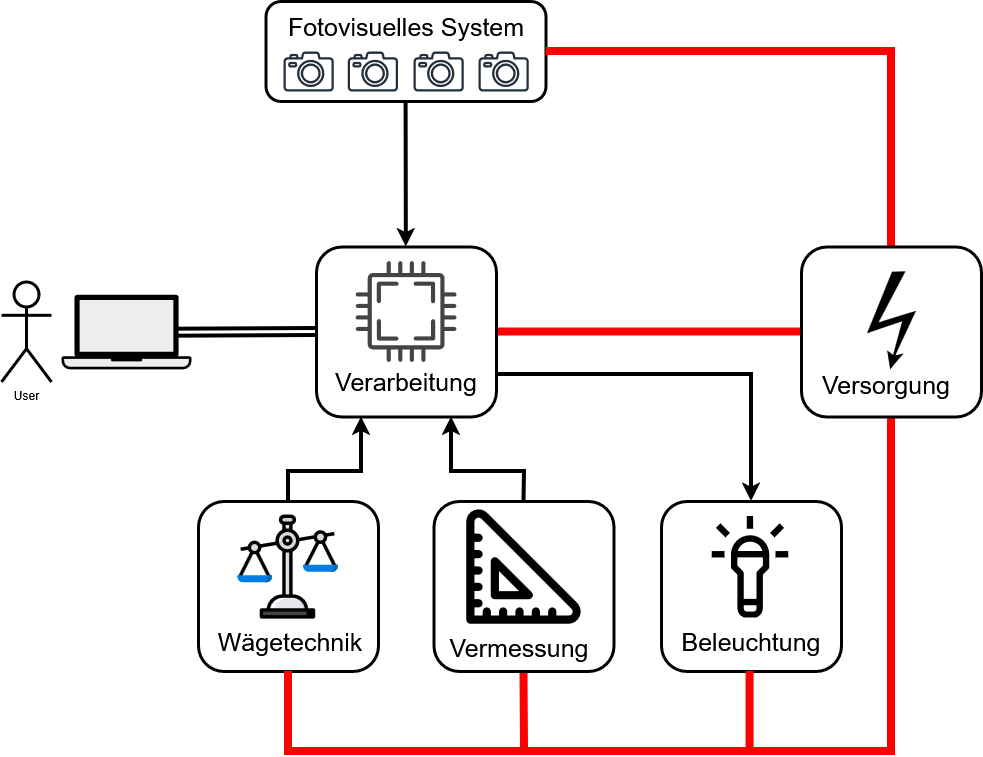

The diagram above was exported from draw.io. Its source (the exported page's mxGraphModel, read from the mxfile embedded in the PNG):
<mxGraphModel dx="2045" dy="1363" grid="1" gridSize="10" guides="1" tooltips="1" connect="1" arrows="1" fold="1" page="1" pageScale="1" pageWidth="850" pageHeight="1100" math="0" shadow="0">
  <root>
    <mxCell id="0" />
    <mxCell id="1" parent="0" />
    <mxCell id="Diq7kovCKgRkcFW8Y1Ey-1" parent="1" style="sketch=0;outlineConnect=0;fontColor=#232F3E;gradientColor=none;fillColor=#232F3D;strokeColor=none;dashed=0;verticalLabelPosition=bottom;verticalAlign=top;align=center;html=1;fontSize=12;fontStyle=0;aspect=fixed;pointerEvents=1;shape=mxgraph.aws4.camera2;" value="" vertex="1">
      <mxGeometry height="40" width="50.32" x="302" y="130" as="geometry" />
    </mxCell>
    <mxCell id="Diq7kovCKgRkcFW8Y1Ey-2" parent="1" style="sketch=0;outlineConnect=0;fontColor=#232F3E;gradientColor=none;fillColor=#232F3D;strokeColor=none;dashed=0;verticalLabelPosition=bottom;verticalAlign=top;align=center;html=1;fontSize=12;fontStyle=0;aspect=fixed;pointerEvents=1;shape=mxgraph.aws4.camera2;" value="" vertex="1">
      <mxGeometry height="40" width="50.32" x="366.34" y="130" as="geometry" />
    </mxCell>
    <mxCell id="Diq7kovCKgRkcFW8Y1Ey-3" parent="1" style="sketch=0;outlineConnect=0;fontColor=#232F3E;gradientColor=none;fillColor=#232F3D;strokeColor=none;dashed=0;verticalLabelPosition=bottom;verticalAlign=top;align=center;html=1;fontSize=12;fontStyle=0;aspect=fixed;pointerEvents=1;shape=mxgraph.aws4.camera2;" value="" vertex="1">
      <mxGeometry height="40" width="50.32" x="432" y="130" as="geometry" />
    </mxCell>
    <mxCell id="Diq7kovCKgRkcFW8Y1Ey-4" parent="1" style="sketch=0;outlineConnect=0;fontColor=#232F3E;gradientColor=none;fillColor=#232F3D;strokeColor=none;dashed=0;verticalLabelPosition=bottom;verticalAlign=top;align=center;html=1;fontSize=12;fontStyle=0;aspect=fixed;pointerEvents=1;shape=mxgraph.aws4.camera2;" value="" vertex="1">
      <mxGeometry height="40" width="50.32" x="497" y="130" as="geometry" />
    </mxCell>
    <mxCell id="Diq7kovCKgRkcFW8Y1Ey-6" parent="1" style="sketch=0;pointerEvents=1;shadow=0;dashed=0;html=1;strokeColor=none;fillColor=#434445;aspect=fixed;labelPosition=center;verticalLabelPosition=bottom;verticalAlign=top;align=center;outlineConnect=0;shape=mxgraph.vvd.cpu;" value="" vertex="1">
      <mxGeometry height="101" width="101" x="374" y="339.5" as="geometry" />
    </mxCell>
    <mxCell id="Diq7kovCKgRkcFW8Y1Ey-7" parent="1" style="shape=mxgraph.signs.safety.high_voltage_1;html=1;pointerEvents=1;fillColor=#000000;strokeColor=none;verticalLabelPosition=bottom;verticalAlign=top;align=center;" value="" vertex="1">
      <mxGeometry height="98" width="49" x="885.5" y="349.77" as="geometry" />
    </mxCell>
    <mxCell id="Diq7kovCKgRkcFW8Y1Ey-10" parent="1" style="shape=mxgraph.networks2.icon;aspect=fixed;fillColor=#EDEDED;strokeColor=#000000;gradientColor=#5B6163;network2IconShadow=1;network2bgFillColor=none;labelPosition=center;verticalLabelPosition=bottom;align=center;verticalAlign=top;network2Icon=mxgraph.networks2.laptop;network2IconW=1;network2IconH=0.5734;" value="" vertex="1">
      <mxGeometry height="74.54" width="130" x="80" y="373.2299999999999" as="geometry" />
    </mxCell>
    <mxCell id="Diq7kovCKgRkcFW8Y1Ey-11" parent="1" style="shape=umlActor;verticalLabelPosition=bottom;verticalAlign=top;html=1;outlineConnect=0;strokeWidth=3;" value="&lt;div&gt;User&lt;/div&gt;&lt;div&gt;&lt;br&gt;&lt;/div&gt;" vertex="1">
      <mxGeometry height="100" width="50" x="20" y="360.5" as="geometry" />
    </mxCell>
    <mxCell id="Diq7kovCKgRkcFW8Y1Ey-15" parent="1" style="shape=image;html=1;verticalAlign=top;verticalLabelPosition=bottom;labelBackgroundColor=#ffffff;imageAspect=0;aspect=fixed;image=https://icons.diagrams.net/icon-cache1/Education-2225/scale_size_ruler_centimeter_millimeter_geometry_horizontal_meter_inch_geometric-1074.svg" value="" vertex="1">
      <mxGeometry height="131" width="131" x="477" y="580" as="geometry" />
    </mxCell>
    <mxCell id="Diq7kovCKgRkcFW8Y1Ey-16" parent="1" style="shape=image;html=1;verticalAlign=top;verticalLabelPosition=bottom;labelBackgroundColor=#ffffff;imageAspect=0;aspect=fixed;image=https://icons.diagrams.net/icon-cache1/Business_Success-2515/law-scale-justice-judge-balance-1069.svg" value="" vertex="1">
      <mxGeometry height="111" width="111" x="251" y="590" as="geometry" />
    </mxCell>
    <mxCell id="Diq7kovCKgRkcFW8Y1Ey-17" parent="1" style="text;html=1;whiteSpace=wrap;strokeColor=none;fillColor=none;align=center;verticalAlign=middle;rounded=0;fontSize=25;" value="&lt;div&gt;&lt;font&gt;Wägetechnik&lt;/font&gt;&lt;/div&gt;" vertex="1">
      <mxGeometry height="60" width="150" x="233.84000000000003" y="690" as="geometry" />
    </mxCell>
    <mxCell id="Diq7kovCKgRkcFW8Y1Ey-20" parent="1" style="text;html=1;whiteSpace=wrap;strokeColor=none;fillColor=none;align=center;verticalAlign=middle;rounded=0;fontSize=25;" value="Fotovisuelles System" vertex="1">
      <mxGeometry height="30" width="307.84" x="270.58000000000004" y="90" as="geometry" />
    </mxCell>
    <mxCell id="Diq7kovCKgRkcFW8Y1Ey-37" edge="1" parent="1" source="Diq7kovCKgRkcFW8Y1Ey-21" style="edgeStyle=none;rounded=0;orthogonalLoop=1;jettySize=auto;html=1;strokeWidth=4;" target="Diq7kovCKgRkcFW8Y1Ey-31" value="">
      <mxGeometry relative="1" as="geometry" />
    </mxCell>
    <mxCell id="Diq7kovCKgRkcFW8Y1Ey-21" parent="1" style="rounded=1;whiteSpace=wrap;html=1;fillColor=none;strokeWidth=3;" value="" vertex="1">
      <mxGeometry height="100" width="280" x="284.5" y="80" as="geometry" />
    </mxCell>
    <mxCell id="Diq7kovCKgRkcFW8Y1Ey-35" edge="1" parent="1" source="Diq7kovCKgRkcFW8Y1Ey-22" style="edgeStyle=none;rounded=0;orthogonalLoop=1;jettySize=auto;html=1;exitX=0.5;exitY=0;exitDx=0;exitDy=0;entryX=0.25;entryY=1;entryDx=0;entryDy=0;fontSize=14;strokeWidth=4;" target="Diq7kovCKgRkcFW8Y1Ey-31">
      <mxGeometry relative="1" as="geometry">
        <Array as="points">
          <mxPoint x="307" y="550" />
          <mxPoint x="335" y="550" />
          <mxPoint x="380" y="550" />
        </Array>
      </mxGeometry>
    </mxCell>
    <mxCell id="Diq7kovCKgRkcFW8Y1Ey-22" parent="1" style="rounded=1;whiteSpace=wrap;html=1;fillColor=none;strokeWidth=3;" value="" vertex="1">
      <mxGeometry height="170" width="180" x="217" y="580" as="geometry" />
    </mxCell>
    <mxCell id="Diq7kovCKgRkcFW8Y1Ey-23" parent="1" style="text;html=1;whiteSpace=wrap;strokeColor=none;fillColor=none;align=center;verticalAlign=middle;rounded=0;" value="&lt;font style=&quot;font-size: 25px;&quot;&gt;Vermessung&lt;/font&gt;" vertex="1">
      <mxGeometry height="30" width="140" x="468" y="711" as="geometry" />
    </mxCell>
    <mxCell id="Diq7kovCKgRkcFW8Y1Ey-36" edge="1" parent="1" source="Diq7kovCKgRkcFW8Y1Ey-24" style="edgeStyle=none;rounded=0;orthogonalLoop=1;jettySize=auto;html=1;exitX=0.5;exitY=0;exitDx=0;exitDy=0;entryX=0.75;entryY=1;entryDx=0;entryDy=0;strokeWidth=4;" target="Diq7kovCKgRkcFW8Y1Ey-31">
      <mxGeometry relative="1" as="geometry">
        <Array as="points">
          <mxPoint x="543" y="550" />
          <mxPoint x="470" y="550" />
        </Array>
      </mxGeometry>
    </mxCell>
    <mxCell id="Diq7kovCKgRkcFW8Y1Ey-41" edge="1" parent="1" source="Diq7kovCKgRkcFW8Y1Ey-24" style="edgeStyle=none;rounded=0;orthogonalLoop=1;jettySize=auto;html=1;exitX=0.5;exitY=1;exitDx=0;exitDy=0;endArrow=none;endFill=0;strokeColor=#FF0000;strokeWidth=8;">
      <mxGeometry relative="1" as="geometry">
        <mxPoint x="543" y="830" as="targetPoint" />
      </mxGeometry>
    </mxCell>
    <mxCell id="Diq7kovCKgRkcFW8Y1Ey-24" parent="1" style="rounded=1;whiteSpace=wrap;html=1;fillColor=none;strokeWidth=3;" value="" vertex="1">
      <mxGeometry height="170" width="180" x="452.5" y="580" as="geometry" />
    </mxCell>
    <mxCell id="Diq7kovCKgRkcFW8Y1Ey-25" parent="1" style="text;html=1;whiteSpace=wrap;strokeColor=none;fillColor=none;align=center;verticalAlign=middle;rounded=0;fontSize=25;" value="&lt;div&gt;Versorgung&lt;/div&gt;" vertex="1">
      <mxGeometry height="30" width="150" x="830" y="447.77" as="geometry" />
    </mxCell>
    <mxCell id="Diq7kovCKgRkcFW8Y1Ey-38" edge="1" parent="1" source="Diq7kovCKgRkcFW8Y1Ey-26" style="edgeStyle=orthogonalEdgeStyle;rounded=0;orthogonalLoop=1;jettySize=auto;html=1;exitX=0;exitY=0.5;exitDx=0;exitDy=0;entryX=1;entryY=0.5;entryDx=0;entryDy=0;shape=wire;dashed=1;endArrow=none;endFill=0;strokeColor=#FF0000;strokeWidth=8;" target="Diq7kovCKgRkcFW8Y1Ey-31">
      <mxGeometry relative="1" as="geometry">
        <Array as="points">
          <mxPoint x="600" y="410" />
          <mxPoint x="600" y="410" />
        </Array>
      </mxGeometry>
    </mxCell>
    <mxCell id="Diq7kovCKgRkcFW8Y1Ey-39" edge="1" parent="1" source="Diq7kovCKgRkcFW8Y1Ey-26" style="edgeStyle=orthogonalEdgeStyle;rounded=0;orthogonalLoop=1;jettySize=auto;html=1;exitX=0.5;exitY=0;exitDx=0;exitDy=0;entryX=1;entryY=0.5;entryDx=0;entryDy=0;endArrow=none;endFill=0;strokeColor=#FF0000;strokeWidth=8;" target="Diq7kovCKgRkcFW8Y1Ey-21">
      <mxGeometry relative="1" as="geometry" />
    </mxCell>
    <mxCell id="Diq7kovCKgRkcFW8Y1Ey-40" edge="1" parent="1" source="Diq7kovCKgRkcFW8Y1Ey-26" style="edgeStyle=orthogonalEdgeStyle;rounded=0;orthogonalLoop=1;jettySize=auto;html=1;exitX=0.5;exitY=1;exitDx=0;exitDy=0;entryX=0.5;entryY=1;entryDx=0;entryDy=0;strokeColor=#FF0000;endArrow=none;endFill=0;strokeWidth=8;" target="Diq7kovCKgRkcFW8Y1Ey-22">
      <mxGeometry relative="1" as="geometry">
        <Array as="points">
          <mxPoint x="910" y="830" />
          <mxPoint x="307" y="830" />
        </Array>
      </mxGeometry>
    </mxCell>
    <mxCell id="Diq7kovCKgRkcFW8Y1Ey-26" parent="1" style="rounded=1;whiteSpace=wrap;html=1;fillColor=none;strokeWidth=3;" value="" vertex="1">
      <mxGeometry height="170" width="180" x="820" y="325.5" as="geometry" />
    </mxCell>
    <mxCell id="Diq7kovCKgRkcFW8Y1Ey-42" edge="1" parent="1" source="Diq7kovCKgRkcFW8Y1Ey-31" style="edgeStyle=none;rounded=0;orthogonalLoop=1;jettySize=auto;html=1;exitX=0;exitY=0.5;exitDx=0;exitDy=0;shape=link;strokeWidth=4;entryX=0.883;entryY=0.509;entryDx=0;entryDy=0;entryPerimeter=0;" target="Diq7kovCKgRkcFW8Y1Ey-10">
      <mxGeometry relative="1" as="geometry">
        <mxPoint x="335.0000000000001" y="410.16" as="sourcePoint" />
        <mxPoint x="200" y="410.1772413793104" as="targetPoint" />
      </mxGeometry>
    </mxCell>
    <mxCell id="e_28PAVfJxuYfU2CgbNG-12" edge="1" parent="1" source="Diq7kovCKgRkcFW8Y1Ey-31" style="edgeStyle=orthogonalEdgeStyle;rounded=0;orthogonalLoop=1;jettySize=auto;html=1;exitX=1;exitY=0.75;exitDx=0;exitDy=0;entryX=0.5;entryY=0;entryDx=0;entryDy=0;strokeWidth=4;" target="e_28PAVfJxuYfU2CgbNG-4">
      <mxGeometry relative="1" as="geometry" />
    </mxCell>
    <mxCell id="Diq7kovCKgRkcFW8Y1Ey-31" parent="1" style="rounded=1;whiteSpace=wrap;html=1;fillColor=none;strokeWidth=3;" value="" vertex="1">
      <mxGeometry height="170" width="180" x="335" y="325.5" as="geometry" />
    </mxCell>
    <mxCell id="Diq7kovCKgRkcFW8Y1Ey-32" parent="1" style="text;html=1;whiteSpace=wrap;strokeColor=none;fillColor=none;align=center;verticalAlign=middle;rounded=0;fontSize=25;" value="&lt;div&gt;Verarbeitung&lt;/div&gt;" vertex="1">
      <mxGeometry height="30" width="150" x="350" y="445" as="geometry" />
    </mxCell>
    <mxCell id="e_28PAVfJxuYfU2CgbNG-4" parent="1" style="rounded=1;whiteSpace=wrap;html=1;fillColor=none;strokeWidth=3;" value="" vertex="1">
      <mxGeometry height="170" width="180" x="680" y="580" as="geometry" />
    </mxCell>
    <mxCell id="e_28PAVfJxuYfU2CgbNG-5" parent="1" style="text;html=1;whiteSpace=wrap;strokeColor=none;fillColor=none;align=center;verticalAlign=middle;rounded=0;" value="&lt;font style=&quot;font-size: 25px;&quot;&gt;Beleuchtung&lt;/font&gt;" vertex="1">
      <mxGeometry height="30" width="160" x="690" y="705" as="geometry" />
    </mxCell>
    <mxCell id="e_28PAVfJxuYfU2CgbNG-8" parent="1" style="shape=image;html=1;verticalAlign=top;verticalLabelPosition=bottom;labelBackgroundColor=#ffffff;imageAspect=0;aspect=fixed;image=https://icons.diagrams.net/icon-cache1/UI_Essential-2006/UI_Essential_Outline_1_essential-app-ui-lamp-flashlight-754.svg" value="" vertex="1">
      <mxGeometry height="102" width="102" x="718" y="594.5" as="geometry" />
    </mxCell>
    <mxCell id="e_28PAVfJxuYfU2CgbNG-10" edge="1" parent="1" style="edgeStyle=none;rounded=0;orthogonalLoop=1;jettySize=auto;html=1;exitX=0.5;exitY=1;exitDx=0;exitDy=0;endArrow=none;endFill=0;strokeColor=#FF0000;strokeWidth=8;">
      <mxGeometry relative="1" as="geometry">
        <mxPoint x="768.58" y="750" as="sourcePoint" />
        <mxPoint x="768.58" y="830" as="targetPoint" />
      </mxGeometry>
    </mxCell>
  </root>
</mxGraphModel>